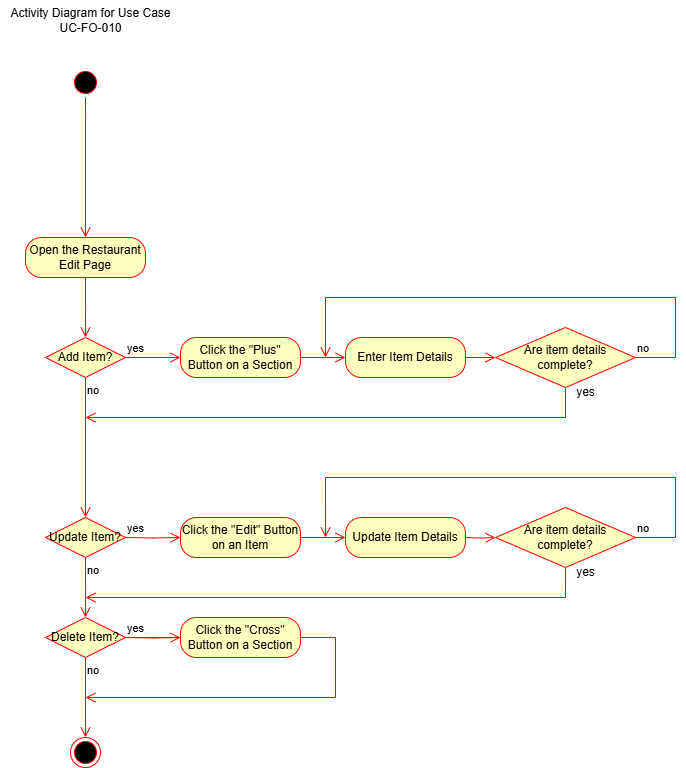

The diagram above was exported from draw.io. Its source (the exported page's mxGraphModel, read from the mxfile embedded in the PNG):
<mxGraphModel dx="1322" dy="870" grid="1" gridSize="10" guides="1" tooltips="1" connect="1" arrows="1" fold="1" page="1" pageScale="1" pageWidth="827" pageHeight="1169" math="0" shadow="0">
  <root>
    <mxCell id="0" />
    <mxCell id="1" parent="0" />
    <mxCell id="MV7w3Upu2-tC7n3sJi8m-1" value="" style="ellipse;html=1;shape=startState;fillColor=#000000;strokeColor=#ff0000;" vertex="1" parent="1">
      <mxGeometry x="145" y="100" width="30" height="30" as="geometry" />
    </mxCell>
    <mxCell id="MV7w3Upu2-tC7n3sJi8m-2" value="" style="edgeStyle=orthogonalEdgeStyle;html=1;verticalAlign=bottom;endArrow=open;endSize=8;strokeColor=#ff0000;rounded=0;entryX=0.5;entryY=0;entryDx=0;entryDy=0;" edge="1" source="MV7w3Upu2-tC7n3sJi8m-1" parent="1" target="MV7w3Upu2-tC7n3sJi8m-4">
      <mxGeometry relative="1" as="geometry">
        <mxPoint x="165" y="190" as="targetPoint" />
        <Array as="points">
          <mxPoint x="160" y="150" />
          <mxPoint x="160" y="150" />
        </Array>
      </mxGeometry>
    </mxCell>
    <mxCell id="MV7w3Upu2-tC7n3sJi8m-3" value="Activity Diagram for Use Case&lt;div&gt;UC-FO-010&lt;/div&gt;" style="text;html=1;align=center;verticalAlign=middle;resizable=0;points=[];autosize=1;strokeColor=none;fillColor=none;" vertex="1" parent="1">
      <mxGeometry x="75" y="33" width="180" height="40" as="geometry" />
    </mxCell>
    <mxCell id="MV7w3Upu2-tC7n3sJi8m-4" value="Open the Restaurant Edit Page" style="rounded=1;whiteSpace=wrap;html=1;arcSize=40;fontColor=#000000;fillColor=#ffffc0;strokeColor=#ff0000;" vertex="1" parent="1">
      <mxGeometry x="100" y="270" width="120" height="40" as="geometry" />
    </mxCell>
    <mxCell id="MV7w3Upu2-tC7n3sJi8m-5" value="" style="edgeStyle=orthogonalEdgeStyle;html=1;verticalAlign=bottom;endArrow=open;endSize=8;strokeColor=#ff0000;rounded=0;" edge="1" source="MV7w3Upu2-tC7n3sJi8m-4" parent="1">
      <mxGeometry relative="1" as="geometry">
        <mxPoint x="160" y="370" as="targetPoint" />
      </mxGeometry>
    </mxCell>
    <mxCell id="MV7w3Upu2-tC7n3sJi8m-11" value="Add Item?" style="rhombus;whiteSpace=wrap;html=1;fontColor=#000000;fillColor=#ffffc0;strokeColor=#ff0000;" vertex="1" parent="1">
      <mxGeometry x="120" y="370" width="80" height="40" as="geometry" />
    </mxCell>
    <mxCell id="MV7w3Upu2-tC7n3sJi8m-12" value="yes" style="edgeStyle=orthogonalEdgeStyle;html=1;align=left;verticalAlign=bottom;endArrow=open;endSize=8;strokeColor=#ff0000;rounded=0;" edge="1" source="MV7w3Upu2-tC7n3sJi8m-11" parent="1" target="MV7w3Upu2-tC7n3sJi8m-20">
      <mxGeometry x="-1" relative="1" as="geometry">
        <mxPoint x="260" y="390" as="targetPoint" />
      </mxGeometry>
    </mxCell>
    <mxCell id="MV7w3Upu2-tC7n3sJi8m-13" value="no" style="edgeStyle=orthogonalEdgeStyle;html=1;align=left;verticalAlign=top;endArrow=open;endSize=8;strokeColor=#ff0000;rounded=0;entryX=0.5;entryY=0;entryDx=0;entryDy=0;" edge="1" source="MV7w3Upu2-tC7n3sJi8m-11" parent="1" target="MV7w3Upu2-tC7n3sJi8m-14">
      <mxGeometry x="-1" relative="1" as="geometry">
        <mxPoint x="160" y="470" as="targetPoint" />
      </mxGeometry>
    </mxCell>
    <mxCell id="MV7w3Upu2-tC7n3sJi8m-14" value="Update Item?" style="rhombus;whiteSpace=wrap;html=1;fontColor=#000000;fillColor=#ffffc0;strokeColor=#ff0000;" vertex="1" parent="1">
      <mxGeometry x="120" y="550" width="80" height="40" as="geometry" />
    </mxCell>
    <mxCell id="MV7w3Upu2-tC7n3sJi8m-16" value="no" style="edgeStyle=orthogonalEdgeStyle;html=1;align=left;verticalAlign=top;endArrow=open;endSize=8;strokeColor=#ff0000;rounded=0;" edge="1" source="MV7w3Upu2-tC7n3sJi8m-14" parent="1">
      <mxGeometry x="-1" relative="1" as="geometry">
        <mxPoint x="160" y="650" as="targetPoint" />
      </mxGeometry>
    </mxCell>
    <mxCell id="MV7w3Upu2-tC7n3sJi8m-17" value="Delete Item?" style="rhombus;whiteSpace=wrap;html=1;fontColor=#000000;fillColor=#ffffc0;strokeColor=#ff0000;" vertex="1" parent="1">
      <mxGeometry x="120" y="650" width="80" height="40" as="geometry" />
    </mxCell>
    <mxCell id="MV7w3Upu2-tC7n3sJi8m-18" value="yes" style="edgeStyle=orthogonalEdgeStyle;html=1;align=left;verticalAlign=bottom;endArrow=open;endSize=8;strokeColor=#ff0000;rounded=0;" edge="1" source="MV7w3Upu2-tC7n3sJi8m-17" parent="1">
      <mxGeometry x="-1" relative="1" as="geometry">
        <mxPoint x="300" y="670" as="targetPoint" />
      </mxGeometry>
    </mxCell>
    <mxCell id="MV7w3Upu2-tC7n3sJi8m-19" value="no" style="edgeStyle=orthogonalEdgeStyle;html=1;align=left;verticalAlign=top;endArrow=open;endSize=8;strokeColor=#ff0000;rounded=0;entryX=0.5;entryY=0;entryDx=0;entryDy=0;" edge="1" source="MV7w3Upu2-tC7n3sJi8m-17" parent="1" target="MV7w3Upu2-tC7n3sJi8m-36">
      <mxGeometry x="-1" relative="1" as="geometry">
        <mxPoint x="160" y="750" as="targetPoint" />
      </mxGeometry>
    </mxCell>
    <mxCell id="MV7w3Upu2-tC7n3sJi8m-20" value="Click the &quot;Plus&quot; Button on a Section" style="rounded=1;whiteSpace=wrap;html=1;arcSize=40;fontColor=#000000;fillColor=#ffffc0;strokeColor=#ff0000;" vertex="1" parent="1">
      <mxGeometry x="255" y="370" width="120" height="40" as="geometry" />
    </mxCell>
    <mxCell id="MV7w3Upu2-tC7n3sJi8m-21" value="Enter Item Details" style="rounded=1;whiteSpace=wrap;html=1;arcSize=40;fontColor=#000000;fillColor=#ffffc0;strokeColor=#ff0000;" vertex="1" parent="1">
      <mxGeometry x="420" y="370" width="120" height="40" as="geometry" />
    </mxCell>
    <mxCell id="MV7w3Upu2-tC7n3sJi8m-22" value="" style="edgeStyle=orthogonalEdgeStyle;html=1;verticalAlign=bottom;endArrow=open;endSize=8;strokeColor=#ff0000;rounded=0;exitX=1;exitY=0.5;exitDx=0;exitDy=0;entryX=0;entryY=0.5;entryDx=0;entryDy=0;" edge="1" source="MV7w3Upu2-tC7n3sJi8m-20" parent="1" target="MV7w3Upu2-tC7n3sJi8m-21">
      <mxGeometry relative="1" as="geometry">
        <mxPoint x="480" y="470" as="targetPoint" />
      </mxGeometry>
    </mxCell>
    <mxCell id="MV7w3Upu2-tC7n3sJi8m-23" value="" style="edgeStyle=orthogonalEdgeStyle;html=1;verticalAlign=bottom;endArrow=open;endSize=8;strokeColor=#ff0000;rounded=0;exitX=0.5;exitY=1;exitDx=0;exitDy=0;" edge="1" parent="1" source="MV7w3Upu2-tC7n3sJi8m-37">
      <mxGeometry relative="1" as="geometry">
        <mxPoint x="160" y="450" as="targetPoint" />
        <mxPoint x="640" y="450" as="sourcePoint" />
        <Array as="points">
          <mxPoint x="640" y="450" />
        </Array>
      </mxGeometry>
    </mxCell>
    <mxCell id="MV7w3Upu2-tC7n3sJi8m-26" value="yes" style="edgeStyle=orthogonalEdgeStyle;html=1;align=left;verticalAlign=bottom;endArrow=open;endSize=8;strokeColor=#ff0000;rounded=0;" edge="1" target="MV7w3Upu2-tC7n3sJi8m-27" parent="1">
      <mxGeometry x="-1" relative="1" as="geometry">
        <mxPoint x="260" y="570" as="targetPoint" />
        <mxPoint x="200" y="570" as="sourcePoint" />
      </mxGeometry>
    </mxCell>
    <mxCell id="MV7w3Upu2-tC7n3sJi8m-27" value="Click the &quot;Edit&quot; Button on an Item" style="rounded=1;whiteSpace=wrap;html=1;arcSize=40;fontColor=#000000;fillColor=#ffffc0;strokeColor=#ff0000;" vertex="1" parent="1">
      <mxGeometry x="255" y="550" width="120" height="40" as="geometry" />
    </mxCell>
    <mxCell id="MV7w3Upu2-tC7n3sJi8m-28" value="" style="edgeStyle=orthogonalEdgeStyle;html=1;verticalAlign=bottom;endArrow=open;endSize=8;strokeColor=#ff0000;rounded=0;exitX=1;exitY=0.5;exitDx=0;exitDy=0;entryX=0;entryY=0.5;entryDx=0;entryDy=0;" edge="1" source="MV7w3Upu2-tC7n3sJi8m-27" target="MV7w3Upu2-tC7n3sJi8m-29" parent="1">
      <mxGeometry relative="1" as="geometry">
        <mxPoint x="480" y="650" as="targetPoint" />
      </mxGeometry>
    </mxCell>
    <mxCell id="MV7w3Upu2-tC7n3sJi8m-29" value="Update Item Details" style="rounded=1;whiteSpace=wrap;html=1;arcSize=40;fontColor=#000000;fillColor=#ffffc0;strokeColor=#ff0000;" vertex="1" parent="1">
      <mxGeometry x="420" y="550" width="120" height="40" as="geometry" />
    </mxCell>
    <mxCell id="MV7w3Upu2-tC7n3sJi8m-30" value="" style="edgeStyle=orthogonalEdgeStyle;html=1;verticalAlign=bottom;endArrow=open;endSize=8;strokeColor=#ff0000;rounded=0;exitX=0.5;exitY=1;exitDx=0;exitDy=0;" edge="1" source="MV7w3Upu2-tC7n3sJi8m-45" parent="1">
      <mxGeometry relative="1" as="geometry">
        <mxPoint x="160" y="630" as="targetPoint" />
        <mxPoint x="620" y="610" as="sourcePoint" />
        <Array as="points">
          <mxPoint x="640" y="630" />
        </Array>
      </mxGeometry>
    </mxCell>
    <mxCell id="MV7w3Upu2-tC7n3sJi8m-31" value="yes" style="edgeStyle=orthogonalEdgeStyle;html=1;align=left;verticalAlign=bottom;endArrow=open;endSize=8;strokeColor=#ff0000;rounded=0;" edge="1" target="MV7w3Upu2-tC7n3sJi8m-32" parent="1">
      <mxGeometry x="-1" relative="1" as="geometry">
        <mxPoint x="260" y="670" as="targetPoint" />
        <mxPoint x="200" y="670" as="sourcePoint" />
      </mxGeometry>
    </mxCell>
    <mxCell id="MV7w3Upu2-tC7n3sJi8m-32" value="Click the &quot;Cross&quot; Button on a Section" style="rounded=1;whiteSpace=wrap;html=1;arcSize=40;fontColor=#000000;fillColor=#ffffc0;strokeColor=#ff0000;" vertex="1" parent="1">
      <mxGeometry x="255" y="650" width="120" height="40" as="geometry" />
    </mxCell>
    <mxCell id="MV7w3Upu2-tC7n3sJi8m-35" value="" style="edgeStyle=orthogonalEdgeStyle;html=1;verticalAlign=bottom;endArrow=open;endSize=8;strokeColor=#ff0000;rounded=0;exitX=1;exitY=0.5;exitDx=0;exitDy=0;" edge="1" source="MV7w3Upu2-tC7n3sJi8m-32" parent="1">
      <mxGeometry relative="1" as="geometry">
        <mxPoint x="160" y="730" as="targetPoint" />
        <mxPoint x="540" y="669.9999999999999" as="sourcePoint" />
        <Array as="points">
          <mxPoint x="410" y="670" />
          <mxPoint x="410" y="730" />
        </Array>
      </mxGeometry>
    </mxCell>
    <mxCell id="MV7w3Upu2-tC7n3sJi8m-36" value="" style="ellipse;html=1;shape=endState;fillColor=#000000;strokeColor=#ff0000;" vertex="1" parent="1">
      <mxGeometry x="145" y="770" width="30" height="30" as="geometry" />
    </mxCell>
    <mxCell id="MV7w3Upu2-tC7n3sJi8m-37" value="Are item details complete?" style="rhombus;whiteSpace=wrap;html=1;fontColor=#000000;fillColor=#ffffc0;strokeColor=#ff0000;" vertex="1" parent="1">
      <mxGeometry x="570" y="360" width="140" height="60" as="geometry" />
    </mxCell>
    <mxCell id="MV7w3Upu2-tC7n3sJi8m-38" value="no" style="edgeStyle=orthogonalEdgeStyle;html=1;align=left;verticalAlign=bottom;endArrow=open;endSize=8;strokeColor=#ff0000;rounded=0;" edge="1" source="MV7w3Upu2-tC7n3sJi8m-37" parent="1">
      <mxGeometry x="-1" relative="1" as="geometry">
        <mxPoint x="400" y="390" as="targetPoint" />
        <Array as="points">
          <mxPoint x="750" y="390" />
          <mxPoint x="750" y="330" />
        </Array>
      </mxGeometry>
    </mxCell>
    <mxCell id="MV7w3Upu2-tC7n3sJi8m-40" value="" style="edgeStyle=orthogonalEdgeStyle;html=1;verticalAlign=bottom;endArrow=open;endSize=8;strokeColor=#ff0000;rounded=0;exitX=1;exitY=0.5;exitDx=0;exitDy=0;entryX=0;entryY=0.5;entryDx=0;entryDy=0;" edge="1" parent="1" source="MV7w3Upu2-tC7n3sJi8m-21" target="MV7w3Upu2-tC7n3sJi8m-37">
      <mxGeometry relative="1" as="geometry">
        <mxPoint x="430" y="400" as="targetPoint" />
        <mxPoint x="385" y="400" as="sourcePoint" />
      </mxGeometry>
    </mxCell>
    <mxCell id="MV7w3Upu2-tC7n3sJi8m-41" value="yes" style="text;html=1;align=center;verticalAlign=middle;resizable=0;points=[];autosize=1;strokeColor=none;fillColor=none;" vertex="1" parent="1">
      <mxGeometry x="640" y="410" width="40" height="30" as="geometry" />
    </mxCell>
    <mxCell id="MV7w3Upu2-tC7n3sJi8m-45" value="Are item details complete?" style="rhombus;whiteSpace=wrap;html=1;fontColor=#000000;fillColor=#ffffc0;strokeColor=#ff0000;" vertex="1" parent="1">
      <mxGeometry x="570.03" y="540" width="140" height="60" as="geometry" />
    </mxCell>
    <mxCell id="MV7w3Upu2-tC7n3sJi8m-46" value="" style="edgeStyle=orthogonalEdgeStyle;html=1;verticalAlign=bottom;endArrow=open;endSize=8;strokeColor=#ff0000;rounded=0;exitX=1;exitY=0.5;exitDx=0;exitDy=0;entryX=0;entryY=0.5;entryDx=0;entryDy=0;" edge="1" target="MV7w3Upu2-tC7n3sJi8m-45" parent="1">
      <mxGeometry relative="1" as="geometry">
        <mxPoint x="430.03" y="580" as="targetPoint" />
        <mxPoint x="540.03" y="570" as="sourcePoint" />
      </mxGeometry>
    </mxCell>
    <mxCell id="MV7w3Upu2-tC7n3sJi8m-47" value="no" style="edgeStyle=orthogonalEdgeStyle;html=1;align=left;verticalAlign=bottom;endArrow=open;endSize=8;strokeColor=#ff0000;rounded=0;" edge="1" source="MV7w3Upu2-tC7n3sJi8m-45" parent="1">
      <mxGeometry x="-1" relative="1" as="geometry">
        <mxPoint x="400.03" y="570" as="targetPoint" />
        <Array as="points">
          <mxPoint x="750.03" y="570" />
          <mxPoint x="750.03" y="510" />
        </Array>
      </mxGeometry>
    </mxCell>
    <mxCell id="MV7w3Upu2-tC7n3sJi8m-48" value="yes" style="text;html=1;align=center;verticalAlign=middle;resizable=0;points=[];autosize=1;strokeColor=none;fillColor=none;" vertex="1" parent="1">
      <mxGeometry x="640" y="590" width="40" height="30" as="geometry" />
    </mxCell>
  </root>
</mxGraphModel>